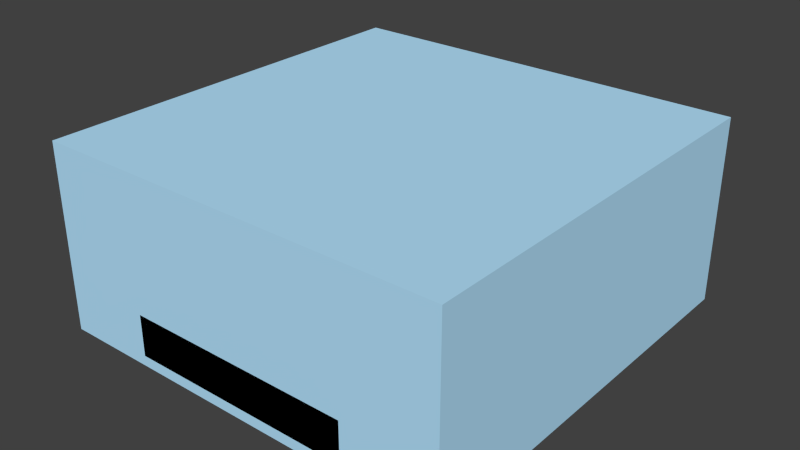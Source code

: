 # Source: village1.blend  (saved by Blender 2.73.0; exported with 4.5.12 LTS)
import bpy
from mathutils import Matrix  # noqa: F401  (used for matrix-valued properties, if any)

bpy.ops.wm.read_factory_settings(use_empty=True)
scene = bpy.context.scene
scene.name = 'Scene'

# ---- collections
col_collection_1 = bpy.data.collections.new('Collection 1'); scene.collection.children.link(col_collection_1)

# ---- materials (node trees are filled in below, after node groups)
mat_material_004 = bpy.data.materials.new('Material.004')
mat_material_004.alpha_threshold = 0.0
mat_material_004.use_transparent_shadow = False
mat_material_004.diffuse_color = (0.4664, 0.7788, 1.0, 1.0)
mat_material_004.roughness = 0.5
mat_material_002 = bpy.data.materials.new('Material.002')
mat_material_002.alpha_threshold = 0.0
mat_material_002.use_transparent_shadow = False
mat_material_002.diffuse_color = (0.3264, 0.1555, 0.007, 1.0)
mat_material_002.roughness = 0.5
mat_material_003 = bpy.data.materials.new('Material.003')
mat_material_003.alpha_threshold = 0.0
mat_material_003.use_transparent_shadow = False
mat_material_003.diffuse_color = (0.4575, 0.4575, 0.4575, 1.0)
mat_material_003.roughness = 0.5
mat_material_001 = bpy.data.materials.new('Material.001')
mat_material_001.alpha_threshold = 0.0
mat_material_001.use_transparent_shadow = False
mat_material_001.diffuse_color = (0.001987, 0.8, 0.0, 1.0)
mat_material_001.roughness = 0.5
mat_material = bpy.data.materials.new('Material')
mat_material.alpha_threshold = 0.0
mat_material.use_transparent_shadow = False
mat_material.diffuse_color = (0.1473, 0.1473, 0.1473, 1.0)
mat_material.roughness = 0.5
mat_material.line_color = (0.0, 0.0, 0.0, 1.0)

# ---- material node trees

# ---- world
world_world = bpy.data.worlds.new('World'); scene.world = world_world
world_world.color = (0.05088, 0.05088, 0.05088)
world_world.use_sun_shadow = False
world_world.sun_shadow_jitter_overblur = 0.0
world_world.cycles.sampling_method = 'MANUAL'
world_world.cycles.sample_map_resolution = 256

# ---- meshes
me_cube_037 = bpy.data.meshes.new('Cube.037')
me_cube_037.from_pydata([(-20.0, -20.0, -1.0), (-20.0, 20.0, -1.0), (20.0, 20.0, -1.0), (20.0, -20.0, -1.0), (-20.0, -20.0, 17.0), (-20.0, 20.0, 17.0), (20.0, 20.0, 17.0), (20.0, -20.0, 17.0)], [], [(4, 0, 1, 5), (5, 1, 2, 6), (6, 2, 3, 7), (7, 3, 0, 4), (0, 3, 2, 1), (7, 4, 5, 6)])
me_cube_037.materials.append(mat_material_004)
me_cube_037.use_remesh_preserve_volume = False
me_cube_037.use_remesh_preserve_attributes = False
me_cube_037.use_mirror_vertex_groups = False
me_cube_037.update()
me_cube_036 = bpy.data.meshes.new('Cube.036')
me_cube_036.from_pydata([(-1.5, -1.0, 0.0), (-1.5, 1.0, 0.0), (1.5, 1.0, 0.0), (1.5, -1.0, 0.0), (-1.5, -1.0, 2.0), (-1.5, 1.0, 2.0), (1.5, 1.0, 2.0), (1.5, -1.0, 2.0)], [], [(4, 5, 1, 0), (5, 6, 2, 1), (6, 7, 3, 2), (7, 4, 0, 3), (0, 1, 2, 3), (7, 6, 5, 4)])
me_cube_036.materials.append(mat_material_002)
me_cube_036.use_remesh_preserve_volume = False
me_cube_036.use_remesh_preserve_attributes = False
me_cube_036.use_mirror_vertex_groups = False
me_cube_036.update()
me_cube_035 = bpy.data.meshes.new('Cube.035')
me_cube_035.from_pydata([(-1.0, -1.0, 0.0), (-1.0, 1.0, 0.0), (1.0, 1.0, 0.0), (1.0, -1.0, 0.0), (-1.0, -1.0, 2.0), (-1.0, 1.0, 2.0), (1.0, 1.0, 2.0), (1.0, -1.0, 2.0)], [], [(4, 5, 1, 0), (5, 6, 2, 1), (6, 7, 3, 2), (7, 4, 0, 3), (0, 1, 2, 3), (7, 6, 5, 4)])
me_cube_035.materials.append(mat_material_002)
me_cube_035.use_remesh_preserve_volume = False
me_cube_035.use_remesh_preserve_attributes = False
me_cube_035.use_mirror_vertex_groups = False
me_cube_035.update()
me_cube_034 = bpy.data.meshes.new('Cube.034')
me_cube_034.from_pydata([(-1.0, -1.0, 0.0), (-1.0, 1.0, 0.0), (1.0, 1.0, 0.0), (1.0, -1.0, 0.0), (-1.0, -1.0, 2.0), (-1.0, 1.0, 2.0), (1.0, 1.0, 2.0), (1.0, -1.0, 2.0)], [], [(4, 5, 1, 0), (5, 6, 2, 1), (6, 7, 3, 2), (7, 4, 0, 3), (0, 1, 2, 3), (7, 6, 5, 4)])
me_cube_034.materials.append(mat_material_002)
me_cube_034.use_remesh_preserve_volume = False
me_cube_034.use_remesh_preserve_attributes = False
me_cube_034.use_mirror_vertex_groups = False
me_cube_034.update()
me_cube_033 = bpy.data.meshes.new('Cube.033')
me_cube_033.from_pydata([(-1.0, -1.0, 0.0), (-1.0, 1.0, 0.0), (1.0, 1.0, 0.0), (1.0, -1.0, 0.0), (-1.0, -1.0, 2.0), (-1.0, 1.0, 2.0), (1.0, 1.0, 2.0), (1.0, -1.0, 2.0)], [], [(4, 5, 1, 0), (5, 6, 2, 1), (6, 7, 3, 2), (7, 4, 0, 3), (0, 1, 2, 3), (7, 6, 5, 4)])
me_cube_033.materials.append(mat_material_002)
me_cube_033.use_remesh_preserve_volume = False
me_cube_033.use_remesh_preserve_attributes = False
me_cube_033.use_mirror_vertex_groups = False
me_cube_033.update()
me_cube_032 = bpy.data.meshes.new('Cube.032')
me_cube_032.from_pydata([(-1.5, -1.0, 0.0), (-1.5, 1.0, 0.0), (1.5, 1.0, 0.0), (1.5, -1.0, 0.0), (-1.5, -1.0, 2.0), (-1.5, 1.0, 2.0), (1.5, 1.0, 2.0), (1.5, -1.0, 2.0)], [], [(4, 5, 1, 0), (5, 6, 2, 1), (6, 7, 3, 2), (7, 4, 0, 3), (0, 1, 2, 3), (7, 6, 5, 4)])
me_cube_032.materials.append(mat_material_002)
me_cube_032.use_remesh_preserve_volume = False
me_cube_032.use_remesh_preserve_attributes = False
me_cube_032.use_mirror_vertex_groups = False
me_cube_032.update()
me_cube_031 = bpy.data.meshes.new('Cube.031')
me_cube_031.from_pydata([(-1.0, -1.0, 0.0), (-1.0, 1.0, 0.0), (1.0, 1.0, 0.0), (1.0, -1.0, 0.0), (-1.0, -1.0, 2.0), (-1.0, 1.0, 2.0), (1.0, 1.0, 2.0), (1.0, -1.0, 2.0)], [], [(4, 5, 1, 0), (5, 6, 2, 1), (6, 7, 3, 2), (7, 4, 0, 3), (0, 1, 2, 3), (7, 6, 5, 4)])
me_cube_031.materials.append(mat_material_002)
me_cube_031.use_remesh_preserve_volume = False
me_cube_031.use_remesh_preserve_attributes = False
me_cube_031.use_mirror_vertex_groups = False
me_cube_031.update()
me_cube_030 = bpy.data.meshes.new('Cube.030')
me_cube_030.from_pydata([(-2.0, -1.0, 0.0), (-2.0, 1.0, 0.0), (2.0, 1.0, 0.0), (2.0, -1.0, 0.0), (-2.0, -1.0, 2.0), (-2.0, 1.0, 2.0), (2.0, 1.0, 2.0), (2.0, -1.0, 2.0)], [], [(4, 5, 1, 0), (5, 6, 2, 1), (6, 7, 3, 2), (7, 4, 0, 3), (0, 1, 2, 3), (7, 6, 5, 4)])
me_cube_030.materials.append(mat_material_002)
me_cube_030.use_remesh_preserve_volume = False
me_cube_030.use_remesh_preserve_attributes = False
me_cube_030.use_mirror_vertex_groups = False
me_cube_030.update()
me_cube_029 = bpy.data.meshes.new('Cube.029')
me_cube_029.from_pydata([(-1.0, -1.0, 0.0), (-1.0, 1.0, 0.0), (1.0, 1.0, 0.0), (1.0, -1.0, 0.0), (-1.0, -1.0, 2.0), (-1.0, 1.0, 2.0), (1.0, 1.0, 2.0), (1.0, -1.0, 2.0)], [], [(4, 5, 1, 0), (5, 6, 2, 1), (6, 7, 3, 2), (7, 4, 0, 3), (0, 1, 2, 3), (7, 6, 5, 4)])
me_cube_029.materials.append(mat_material_002)
me_cube_029.use_remesh_preserve_volume = False
me_cube_029.use_remesh_preserve_attributes = False
me_cube_029.use_mirror_vertex_groups = False
me_cube_029.update()
me_cube_028 = bpy.data.meshes.new('Cube.028')
me_cube_028.from_pydata([(-2.0, -1.0, 0.0), (-2.0, 1.0, 0.0), (2.0, 1.0, 0.0), (2.0, -1.0, 0.0), (-2.0, -1.0, 2.0), (-2.0, 1.0, 2.0), (2.0, 1.0, 2.0), (2.0, -1.0, 2.0)], [], [(4, 5, 1, 0), (5, 6, 2, 1), (6, 7, 3, 2), (7, 4, 0, 3), (0, 1, 2, 3), (7, 6, 5, 4)])
me_cube_028.materials.append(mat_material_002)
me_cube_028.use_remesh_preserve_volume = False
me_cube_028.use_remesh_preserve_attributes = False
me_cube_028.use_mirror_vertex_groups = False
me_cube_028.update()
me_cube_027 = bpy.data.meshes.new('Cube.027')
me_cube_027.from_pydata([(-2.0, -1.0, 0.0), (-2.0, 1.0, 0.0), (2.0, 1.0, 0.0), (2.0, -1.0, 0.0), (-2.0, -1.0, 2.0), (-2.0, 1.0, 2.0), (2.0, 1.0, 2.0), (2.0, -1.0, 2.0)], [], [(4, 5, 1, 0), (5, 6, 2, 1), (6, 7, 3, 2), (7, 4, 0, 3), (0, 1, 2, 3), (7, 6, 5, 4)])
me_cube_027.materials.append(mat_material_002)
me_cube_027.use_remesh_preserve_volume = False
me_cube_027.use_remesh_preserve_attributes = False
me_cube_027.use_mirror_vertex_groups = False
me_cube_027.update()
me_cube_026 = bpy.data.meshes.new('Cube.026')
me_cube_026.from_pydata([(-1.0, -1.0, 0.0), (-1.0, 1.0, 0.0), (1.0, 1.0, 0.0), (1.0, -1.0, 0.0), (-1.0, -1.0, 2.0), (-1.0, 1.0, 2.0), (1.0, 1.0, 2.0), (1.0, -1.0, 2.0)], [], [(4, 5, 1, 0), (5, 6, 2, 1), (6, 7, 3, 2), (7, 4, 0, 3), (0, 1, 2, 3), (7, 6, 5, 4)])
me_cube_026.materials.append(mat_material_002)
me_cube_026.use_remesh_preserve_volume = False
me_cube_026.use_remesh_preserve_attributes = False
me_cube_026.use_mirror_vertex_groups = False
me_cube_026.update()
me_cube_025 = bpy.data.meshes.new('Cube.025')
me_cube_025.from_pydata([(-1.0, -1.0, 0.0), (-1.0, 1.0, 0.0), (1.0, 1.0, 0.0), (1.0, -1.0, 0.0), (-1.0, -1.0, 2.0), (-1.0, 1.0, 2.0), (1.0, 1.0, 2.0), (1.0, -1.0, 2.0)], [], [(4, 5, 1, 0), (5, 6, 2, 1), (6, 7, 3, 2), (7, 4, 0, 3), (0, 1, 2, 3), (7, 6, 5, 4)])
me_cube_025.materials.append(mat_material_002)
me_cube_025.use_remesh_preserve_volume = False
me_cube_025.use_remesh_preserve_attributes = False
me_cube_025.use_mirror_vertex_groups = False
me_cube_025.update()
me_cube_024 = bpy.data.meshes.new('Cube.024')
me_cube_024.from_pydata([(-2.0, -1.0, 0.0), (-2.0, 1.0, 0.0), (2.0, 1.0, 0.0), (2.0, -1.0, 0.0), (-2.0, -1.0, 2.0), (-2.0, 1.0, 2.0), (2.0, 1.0, 2.0), (2.0, -1.0, 2.0)], [], [(4, 5, 1, 0), (5, 6, 2, 1), (6, 7, 3, 2), (7, 4, 0, 3), (0, 1, 2, 3), (7, 6, 5, 4)])
me_cube_024.materials.append(mat_material_002)
me_cube_024.use_remesh_preserve_volume = False
me_cube_024.use_remesh_preserve_attributes = False
me_cube_024.use_mirror_vertex_groups = False
me_cube_024.update()
me_cube_023 = bpy.data.meshes.new('Cube.023')
me_cube_023.from_pydata([(-3.0, -6.0, 0.0), (-3.0, 6.0, 0.0), (3.0, 6.0, 0.0), (3.0, -6.0, 0.0), (-3.0, -6.0, 2.0), (-3.0, 6.0, 2.0), (3.0, 6.0, 2.0), (3.0, -6.0, 2.0)], [], [(4, 5, 1, 0), (5, 6, 2, 1), (6, 7, 3, 2), (7, 4, 0, 3), (0, 1, 2, 3), (7, 6, 5, 4)])
me_cube_023.use_remesh_preserve_volume = False
me_cube_023.use_remesh_preserve_attributes = False
me_cube_023.use_mirror_vertex_groups = False
me_cube_023.update()
me_cube_022 = bpy.data.meshes.new('Cube.022')
me_cube_022.from_pydata([(-5.0, -5.0, 0.0), (-5.0, 5.0, 0.0), (5.0, 5.0, 0.0), (5.0, -5.0, 0.0), (-5.0, -5.0, 2.0), (-5.0, 5.0, 2.0), (5.0, 5.0, 2.0), (5.0, -5.0, 2.0)], [], [(4, 5, 1, 0), (5, 6, 2, 1), (6, 7, 3, 2), (7, 4, 0, 3), (0, 1, 2, 3), (7, 6, 5, 4)])
me_cube_022.use_remesh_preserve_volume = False
me_cube_022.use_remesh_preserve_attributes = False
me_cube_022.use_mirror_vertex_groups = False
me_cube_022.update()
me_cube_021 = bpy.data.meshes.new('Cube.021')
me_cube_021.from_pydata([(-11.0, -2.0, 0.0), (-11.0, -1.0, 0.0), (11.0, -1.0, 0.0), (11.0, -2.0, 0.0), (-11.0, -2.0, 2.0), (-11.0, -1.0, 2.0), (11.0, -1.0, 2.0), (11.0, -2.0, 2.0), (16.0, 7.0, 0.0), (18.0, 7.0, 0.0), (16.0, 7.0, 2.0), (18.0, 7.0, 2.0), (18.0, 3.0, 0.0), (16.0, 3.0, 0.0), (18.0, 3.0, 2.0), (16.0, 3.0, 2.0), (-11.0, 9.0, 0.0), (-11.0, 12.0, 0.0), (7.0, 12.0, 0.0), (7.0, 10.0, 0.0), (-11.0, 9.0, 2.0), (-11.0, 12.0, 2.0), (7.0, 12.0, 2.0), (7.0, 10.0, 2.0), (3.0, 12.0, 2.0), (3.0, 12.0, 0.0), (3.0, 9.0, 2.0), (3.0, 9.0, 0.0), (16.0, 12.0, 0.0), (16.0, 10.0, 0.0), (16.0, 12.0, 2.0), (16.0, 10.0, 2.0), (18.0, 12.0, 0.0), (18.0, 10.0, 0.0), (18.0, 12.0, 2.0), (18.0, 10.0, 2.0), (16.0, 7.0, 0.0), (16.0, 7.0, 2.0), (18.0, 7.0, 0.0), (18.0, 7.0, 2.0), (-11.0, -2.0, 4.0), (-11.0, -1.0, 4.0), (11.0, -1.0, 4.0), (11.0, -2.0, 4.0), (16.0, 7.0, 4.0), (18.0, 7.0, 4.0), (18.0, 3.0, 4.0), (16.0, 3.0, 4.0), (-11.0, 9.0, 4.0), (-11.0, 12.0, 4.0), (7.0, 12.0, 4.0), (7.0, 10.0, 4.0), (3.0, 12.0, 4.0), (3.0, 9.0, 4.0), (16.0, 12.0, 4.0), (16.0, 10.0, 4.0), (18.0, 12.0, 4.0), (18.0, 10.0, 4.0), (16.0, 7.0, 4.0), (18.0, 7.0, 4.0), (-8.9, 12.0, 0.0), (-8.9, 9.0, 2.0), (-8.9, 12.0, 2.0), (-8.9, 9.0, 0.0), (-8.9, 9.0, 4.0), (-8.9, 12.0, 4.0)], [], [(4, 5, 1, 0), (5, 6, 2, 1), (12, 13, 8, 9), (7, 4, 0, 3), (0, 1, 2, 3), (7, 14, 46, 43), (10, 11, 9, 8), (14, 12, 9, 11), (26, 23, 51, 53), (13, 15, 10, 8), (2, 6, 15, 13), (30, 22, 50, 54), (7, 3, 12, 14), (3, 2, 13, 12), (20, 21, 17, 16), (24, 22, 18, 25), (19, 18, 28, 29), (61, 20, 16, 63), (27, 25, 18, 19), (14, 11, 45, 46), (35, 34, 56, 57), (63, 60, 25, 27), (23, 26, 27, 19), (62, 24, 25, 60), (29, 28, 32, 33), (23, 19, 29, 31), (11, 10, 44, 45), (18, 22, 30, 28), (34, 35, 33, 32), (39, 35, 57, 59), (6, 5, 41, 42), (28, 30, 34, 32), (37, 36, 38, 39), (29, 33, 38, 36), (33, 35, 39, 38), (31, 29, 36, 37), (43, 42, 41, 40), (47, 46, 45, 44), (42, 43, 46, 47), (64, 65, 49, 48), (51, 50, 52, 53), (50, 51, 55, 54), (57, 55, 58, 59), (54, 55, 57, 56), (21, 20, 48, 49), (62, 21, 49, 65), (61, 26, 53, 64), (31, 37, 58, 55), (37, 39, 59, 58), (5, 4, 40, 41), (10, 15, 47, 44), (4, 7, 43, 40), (22, 24, 52, 50), (23, 31, 55, 51), (34, 30, 54, 56), (15, 6, 42, 47), (20, 61, 64, 48), (24, 62, 65, 52), (53, 52, 65, 64), (21, 62, 60, 17), (16, 17, 60, 63), (26, 61, 63, 27)])
me_cube_021.materials.append(mat_material_003)
me_cube_021.use_remesh_preserve_volume = False
me_cube_021.use_remesh_preserve_attributes = False
me_cube_021.use_mirror_vertex_groups = False
me_cube_021.update()
me_cube_018 = bpy.data.meshes.new('Cube.018')
me_cube_018.from_pydata([(-1.0, -1.0, 0.0), (-1.0, 1.0, 0.0), (1.0, 1.0, 0.0), (1.0, -1.0, 0.0), (-1.0, -1.0, 2.0), (-1.0, 1.0, 2.0), (1.0, 1.0, 2.0), (1.0, -1.0, 2.0)], [], [(4, 5, 1, 0), (5, 6, 2, 1), (6, 7, 3, 2), (7, 4, 0, 3), (0, 1, 2, 3), (7, 6, 5, 4)])
me_cube_018.materials.append(mat_material_002)
me_cube_018.use_remesh_preserve_volume = False
me_cube_018.use_remesh_preserve_attributes = False
me_cube_018.use_mirror_vertex_groups = False
me_cube_018.update()
me_cube_017 = bpy.data.meshes.new('Cube.017')
me_cube_017.from_pydata([(-2.0, -1.0, 0.0), (-2.0, 1.0, 0.0), (2.0, 1.0, 0.0), (2.0, -1.0, 0.0), (-2.0, -1.0, 2.0), (-2.0, 1.0, 2.0), (2.0, 1.0, 2.0), (2.0, -1.0, 2.0)], [], [(4, 5, 1, 0), (5, 6, 2, 1), (6, 7, 3, 2), (7, 4, 0, 3), (0, 1, 2, 3), (7, 6, 5, 4)])
me_cube_017.materials.append(mat_material_002)
me_cube_017.use_remesh_preserve_volume = False
me_cube_017.use_remesh_preserve_attributes = False
me_cube_017.use_mirror_vertex_groups = False
me_cube_017.update()
me_cube_016 = bpy.data.meshes.new('Cube.016')
me_cube_016.from_pydata([(-1.0, -2.0, 0.0), (-1.0, 2.0, 0.0), (1.0, 2.0, 0.0), (1.0, -2.0, 0.0), (-1.0, -2.0, 2.0), (-1.0, 2.0, 2.0), (1.0, 2.0, 2.0), (1.0, -2.0, 2.0)], [], [(4, 5, 1, 0), (5, 6, 2, 1), (6, 7, 3, 2), (7, 4, 0, 3), (0, 1, 2, 3), (7, 6, 5, 4)])
me_cube_016.materials.append(mat_material_002)
me_cube_016.use_remesh_preserve_volume = False
me_cube_016.use_remesh_preserve_attributes = False
me_cube_016.use_mirror_vertex_groups = False
me_cube_016.update()
me_cube_015 = bpy.data.meshes.new('Cube.015')
me_cube_015.from_pydata([(-1.0, -1.0, 0.0), (-1.0, 1.0, 0.0), (1.0, 1.0, 0.0), (1.0, -1.0, 0.0), (-1.0, -1.0, 2.0), (-1.0, 1.0, 2.0), (1.0, 1.0, 2.0), (1.0, -1.0, 2.0)], [], [(4, 5, 1, 0), (5, 6, 2, 1), (6, 7, 3, 2), (7, 4, 0, 3), (0, 1, 2, 3), (7, 6, 5, 4)])
me_cube_015.materials.append(mat_material_002)
me_cube_015.use_remesh_preserve_volume = False
me_cube_015.use_remesh_preserve_attributes = False
me_cube_015.use_mirror_vertex_groups = False
me_cube_015.update()
me_cube_014 = bpy.data.meshes.new('Cube.014')
me_cube_014.from_pydata([(-2.0, -1.0, 0.0), (-2.0, 1.0, 0.0), (2.0, 1.0, 0.0), (2.0, -1.0, 0.0), (-2.0, -1.0, 2.0), (-2.0, 1.0, 2.0), (2.0, 1.0, 2.0), (2.0, -1.0, 2.0)], [], [(4, 5, 1, 0), (5, 6, 2, 1), (6, 7, 3, 2), (7, 4, 0, 3), (0, 1, 2, 3), (7, 6, 5, 4)])
me_cube_014.materials.append(mat_material_002)
me_cube_014.use_remesh_preserve_volume = False
me_cube_014.use_remesh_preserve_attributes = False
me_cube_014.use_mirror_vertex_groups = False
me_cube_014.update()
me_cube_013 = bpy.data.meshes.new('Cube.013')
me_cube_013.from_pydata([(-1.0, -1.0, 0.0), (-1.0, 1.0, 0.0), (1.0, 1.0, 0.0), (1.0, -1.0, 0.0), (-1.0, -1.0, 2.0), (-1.0, 1.0, 2.0), (1.0, 1.0, 2.0), (1.0, -1.0, 2.0)], [], [(4, 5, 1, 0), (5, 6, 2, 1), (6, 7, 3, 2), (7, 4, 0, 3), (0, 1, 2, 3), (7, 6, 5, 4)])
me_cube_013.materials.append(mat_material_002)
me_cube_013.use_remesh_preserve_volume = False
me_cube_013.use_remesh_preserve_attributes = False
me_cube_013.use_mirror_vertex_groups = False
me_cube_013.update()
me_cube_012 = bpy.data.meshes.new('Cube.012')
me_cube_012.from_pydata([(-1.5, -1.0, 0.0), (-1.5, 1.0, 0.0), (1.5, 1.0, 0.0), (1.5, -1.0, 0.0), (-1.5, -1.0, 2.0), (-1.5, 1.0, 2.0), (1.5, 1.0, 2.0), (1.5, -1.0, 2.0)], [], [(4, 5, 1, 0), (5, 6, 2, 1), (6, 7, 3, 2), (7, 4, 0, 3), (0, 1, 2, 3), (7, 6, 5, 4)])
me_cube_012.materials.append(mat_material_002)
me_cube_012.use_remesh_preserve_volume = False
me_cube_012.use_remesh_preserve_attributes = False
me_cube_012.use_mirror_vertex_groups = False
me_cube_012.update()
me_cube_011 = bpy.data.meshes.new('Cube.011')
me_cube_011.from_pydata([(-2.0, -1.0, 0.0), (-2.0, 1.0, 0.0), (2.0, 1.0, 0.0), (2.0, -1.0, 0.0), (-2.0, -1.0, 2.0), (-2.0, 1.0, 2.0), (2.0, 1.0, 2.0), (2.0, -1.0, 2.0)], [], [(4, 5, 1, 0), (5, 6, 2, 1), (6, 7, 3, 2), (7, 4, 0, 3), (0, 1, 2, 3), (7, 6, 5, 4)])
me_cube_011.materials.append(mat_material_002)
me_cube_011.use_remesh_preserve_volume = False
me_cube_011.use_remesh_preserve_attributes = False
me_cube_011.use_mirror_vertex_groups = False
me_cube_011.update()
me_cube_010 = bpy.data.meshes.new('Cube.010')
me_cube_010.from_pydata([(-1.0, -1.0, 0.0), (-1.0, 1.0, 0.0), (1.0, 1.0, 0.0), (1.0, -1.0, 0.0), (-1.0, -1.0, 2.0), (-1.0, 1.0, 2.0), (1.0, 1.0, 2.0), (1.0, -1.0, 2.0)], [], [(4, 5, 1, 0), (5, 6, 2, 1), (6, 7, 3, 2), (7, 4, 0, 3), (0, 1, 2, 3), (7, 6, 5, 4)])
me_cube_010.materials.append(mat_material_002)
me_cube_010.use_remesh_preserve_volume = False
me_cube_010.use_remesh_preserve_attributes = False
me_cube_010.use_mirror_vertex_groups = False
me_cube_010.update()
me_cube_009 = bpy.data.meshes.new('Cube.009')
me_cube_009.from_pydata([(-2.0, -1.0, 0.0), (-2.0, 1.0, 0.0), (2.0, 1.0, 0.0), (2.0, -1.0, 0.0), (-2.0, -1.0, 2.0), (-2.0, 1.0, 2.0), (2.0, 1.0, 2.0), (2.0, -1.0, 2.0)], [], [(4, 5, 1, 0), (5, 6, 2, 1), (6, 7, 3, 2), (7, 4, 0, 3), (0, 1, 2, 3), (7, 6, 5, 4)])
me_cube_009.materials.append(mat_material_002)
me_cube_009.use_remesh_preserve_volume = False
me_cube_009.use_remesh_preserve_attributes = False
me_cube_009.use_mirror_vertex_groups = False
me_cube_009.update()
me_cube_007 = bpy.data.meshes.new('Cube.007')
me_cube_007.from_pydata([(-2.0, -1.0, 0.0), (-2.0, 1.0, 0.0), (2.0, 1.0, 0.0), (2.0, -1.0, 0.0), (-2.0, -1.0, 2.0), (-2.0, 1.0, 2.0), (2.0, 1.0, 2.0), (2.0, -1.0, 2.0)], [], [(4, 5, 1, 0), (5, 6, 2, 1), (6, 7, 3, 2), (7, 4, 0, 3), (0, 1, 2, 3), (7, 6, 5, 4)])
me_cube_007.materials.append(mat_material_002)
me_cube_007.use_remesh_preserve_volume = False
me_cube_007.use_remesh_preserve_attributes = False
me_cube_007.use_mirror_vertex_groups = False
me_cube_007.update()
me_cube_006 = bpy.data.meshes.new('Cube.006')
me_cube_006.from_pydata([(-1.5, -1.0, 0.0), (-1.5, 1.0, 0.0), (1.5, 1.0, 0.0), (1.5, -1.0, 0.0), (-1.5, -1.0, 2.0), (-1.5, 1.0, 2.0), (1.5, 1.0, 2.0), (1.5, -1.0, 2.0)], [], [(4, 5, 1, 0), (5, 6, 2, 1), (6, 7, 3, 2), (7, 4, 0, 3), (0, 1, 2, 3), (7, 6, 5, 4)])
me_cube_006.materials.append(mat_material_002)
me_cube_006.use_remesh_preserve_volume = False
me_cube_006.use_remesh_preserve_attributes = False
me_cube_006.use_mirror_vertex_groups = False
me_cube_006.update()
me_cube_005 = bpy.data.meshes.new('Cube.005')
me_cube_005.from_pydata([(-1.0, -1.0, 0.0), (-1.0, 1.0, 0.0), (1.0, 1.0, 0.0), (1.0, -1.0, 0.0), (-1.0, -1.0, 2.0), (-1.0, 1.0, 2.0), (1.0, 1.0, 2.0), (1.0, -1.0, 2.0)], [], [(4, 5, 1, 0), (5, 6, 2, 1), (6, 7, 3, 2), (7, 4, 0, 3), (0, 1, 2, 3), (7, 6, 5, 4)])
me_cube_005.materials.append(mat_material_002)
me_cube_005.use_remesh_preserve_volume = False
me_cube_005.use_remesh_preserve_attributes = False
me_cube_005.use_mirror_vertex_groups = False
me_cube_005.update()
me_cube_004 = bpy.data.meshes.new('Cube.004')
me_cube_004.from_pydata([(-1.0, -1.0, 0.0), (-1.0, 1.0, 0.0), (1.0, 1.0, 0.0), (1.0, -1.0, 0.0), (-1.0, -1.0, 2.0), (-1.0, 1.0, 2.0), (1.0, 1.0, 2.0), (1.0, -1.0, 2.0)], [], [(4, 5, 1, 0), (5, 6, 2, 1), (6, 7, 3, 2), (7, 4, 0, 3), (0, 1, 2, 3), (7, 6, 5, 4)])
me_cube_004.materials.append(mat_material_002)
me_cube_004.use_remesh_preserve_volume = False
me_cube_004.use_remesh_preserve_attributes = False
me_cube_004.use_mirror_vertex_groups = False
me_cube_004.update()
me_cube_003 = bpy.data.meshes.new('Cube.003')
me_cube_003.from_pydata([(-1.5, -1.0, 0.0), (-1.5, 1.0, 0.0), (1.5, 1.0, 0.0), (1.5, -1.0, 0.0), (-1.5, -1.0, 2.0), (-1.5, 1.0, 2.0), (1.5, 1.0, 2.0), (1.5, -1.0, 2.0)], [], [(4, 5, 1, 0), (5, 6, 2, 1), (6, 7, 3, 2), (7, 4, 0, 3), (0, 1, 2, 3), (7, 6, 5, 4)])
me_cube_003.materials.append(mat_material_002)
me_cube_003.use_remesh_preserve_volume = False
me_cube_003.use_remesh_preserve_attributes = False
me_cube_003.use_mirror_vertex_groups = False
me_cube_003.update()
me_cube_002 = bpy.data.meshes.new('Cube.002')
me_cube_002.from_pydata([(-1.0, -1.0, 0.0), (-1.0, 1.0, 0.0), (1.0, 1.0, 0.0), (1.0, -1.0, 0.0), (-1.0, -1.0, 2.0), (-1.0, 1.0, 2.0), (1.0, 1.0, 2.0), (1.0, -1.0, 2.0)], [], [(4, 5, 1, 0), (5, 6, 2, 1), (6, 7, 3, 2), (7, 4, 0, 3), (0, 1, 2, 3), (7, 6, 5, 4)])
me_cube_002.materials.append(mat_material_002)
me_cube_002.use_remesh_preserve_volume = False
me_cube_002.use_remesh_preserve_attributes = False
me_cube_002.use_mirror_vertex_groups = False
me_cube_002.update()
me_cube_001 = bpy.data.meshes.new('Cube.001')
me_cube_001.from_pydata([(-2.0, -1.0, 0.0), (-2.0, 1.0, 0.0), (2.0, 1.0, 0.0), (2.0, -1.0, 0.0), (-2.0, -1.0, 2.0), (-2.0, 1.0, 2.0), (2.0, 1.0, 2.0), (2.0, -1.0, 2.0)], [], [(4, 5, 1, 0), (5, 6, 2, 1), (6, 7, 3, 2), (7, 4, 0, 3), (0, 1, 2, 3), (7, 6, 5, 4)])
me_cube_001.materials.append(mat_material_002)
me_cube_001.use_remesh_preserve_volume = False
me_cube_001.use_remesh_preserve_attributes = False
me_cube_001.use_mirror_vertex_groups = False
me_cube_001.update()
me_plane = bpy.data.meshes.new('Plane')
me_plane.from_pydata([(-20.0, -20.0, 0.0), (20.0, -20.0, 0.0), (-20.0, 20.0, 0.0), (20.0, 20.0, 0.0)], [], [(0, 1, 3, 2)])
me_plane.materials.append(mat_material_001)
me_plane.use_remesh_preserve_volume = False
me_plane.use_remesh_preserve_attributes = False
me_plane.use_mirror_vertex_groups = False
me_plane.update()
me_cube = bpy.data.meshes.new('Cube')
me_cube.from_pydata([(16.0, 1.0, -0.1), (16.0, -1.0, -0.1), (-16.0, -1.0, -0.1), (-16.0, 1.0, -0.1), (16.0, 1.0, 0.1), (16.0, -1.0, 0.1), (-16.0, -1.0, 0.1), (-16.0, 1.0, 0.1), (14.0, 1.0, -0.1), (12.0, 1.0, -0.1), (10.0, 1.0, -0.1), (8.0, 1.0, -0.1), (6.0, 1.0, -0.1), (4.0, 1.0, -0.1), (2.0, 1.0, -0.1), (2.265e-06, 1.0, -0.1), (-2.0, 1.0, -0.1), (-4.0, 1.0, -0.1), (-6.0, 1.0, -0.1), (-8.0, 1.0, -0.1), (-10.0, 1.0, -0.1), (-12.0, 1.0, -0.1), (-14.0, 1.0, -0.1), (14.0, -1.0, -0.1), (12.0, -1.0, -0.1), (10.0, -1.0, -0.1), (8.0, -1.0, -0.1), (6.0, -1.0, -0.1), (4.0, -1.0, -0.1), (2.0, -1.0, -0.1), (-7.153e-07, -1.0, -0.1), (-2.0, -1.0, -0.1), (-4.0, -1.0, -0.1), (-6.0, -1.0, -0.1), (-8.0, -1.0, -0.1), (-10.0, -1.0, -0.1), (-12.0, -1.0, -0.1), (-14.0, -1.0, -0.1), (14.0, 1.0, 0.1), (12.0, 1.0, 0.1), (10.0, 1.0, 0.1), (8.0, 1.0, 0.1), (6.0, 1.0, 0.1), (4.0, 1.0, 0.1), (2.0, 1.0, 0.1), (5.722e-06, 1.0, 0.1), (-2.0, 1.0, 0.1), (-4.0, 1.0, 0.1), (-6.0, 1.0, 0.1), (-8.0, 1.0, 0.1), (-10.0, 1.0, 0.1), (-12.0, 1.0, 0.1), (-14.0, 1.0, 0.1), (14.0, -1.0, 0.1), (12.0, -1.0, 0.1), (10.0, -1.0, 0.1), (8.0, -1.0, 0.1), (6.0, -1.0, 0.1), (4.0, -1.0, 0.1), (2.0, -1.0, 0.1), (-8.583e-06, -1.0, 0.1), (-2.0, -1.0, 0.1), (-4.0, -1.0, 0.1), (-6.0, -1.0, 0.1), (-8.0, -1.0, 0.1), (-10.0, -1.0, 0.1), (-12.0, -1.0, 0.1), (-14.0, -1.0, 0.1), (-12.0, -17.0, -0.09999), (-14.0, -17.0, -0.09999), (-12.0, -17.0, 0.1), (-14.0, -17.0, 0.1), (-12.0, 7.0, -0.09999), (-14.0, 7.0, -0.09999), (-12.0, 7.0, 0.1), (-14.0, 7.0, 0.1), (8.0, 13.0, -0.09998), (6.0, 13.0, -0.09998), (8.0, 13.0, 0.1), (6.0, 13.0, 0.1), (6.0, 11.0, -0.09998), (6.0, 9.0, -0.09999), (6.0, 7.0, -0.09999), (6.0, 5.0, -0.09999), (6.0, 3.0, -0.1), (6.0, 3.0, 0.1), (6.0, 5.0, 0.1), (6.0, 7.0, 0.1), (6.0, 9.0, 0.1), (6.0, 11.0, 0.1), (8.0, 11.0, 0.1), (8.0, 9.0, 0.1), (8.0, 7.0, 0.1), (8.0, 5.0, 0.1), (8.0, 3.0, 0.1), (8.0, 3.0, -0.1), (8.0, 5.0, -0.09999), (8.0, 7.0, -0.09999), (8.0, 9.0, -0.09999), (8.0, 11.0, -0.09998), (-14.0, 5.0, -0.09999), (-14.0, 3.0, -0.1), (-14.0, 3.0, 0.1), (-14.0, 5.0, 0.1), (-12.0, 5.0, 0.1), (-12.0, 3.0, 0.1), (-12.0, 3.0, -0.1), (-12.0, 5.0, -0.09999), (-14.0, -15.22, 0.1), (-14.0, -13.44, 0.1), (-14.0, -11.67, 0.1), (-14.0, -9.889, 0.1), (-14.0, -8.111, 0.1), (-14.0, -6.333, 0.1), (-14.0, -4.556, 0.1), (-14.0, -2.778, 0.1), (-14.0, -2.778, -0.1), (-14.0, -4.556, -0.1), (-14.0, -6.333, -0.1), (-14.0, -8.111, -0.1), (-14.0, -9.889, -0.09999), (-14.0, -11.67, -0.09999), (-14.0, -13.44, -0.09999), (-14.0, -15.22, -0.09999), (-12.0, -15.22, -0.09999), (-12.0, -13.44, -0.09999), (-12.0, -11.67, -0.09999), (-12.0, -9.889, -0.09999), (-12.0, -8.111, -0.1), (-12.0, -6.333, -0.1), (-12.0, -4.556, -0.1), (-12.0, -2.778, -0.1), (-12.0, -2.778, 0.1), (-12.0, -4.556, 0.1), (-12.0, -6.333, 0.1), (-12.0, -8.111, 0.1), (-12.0, -9.889, 0.1), (-12.0, -11.67, 0.1), (-12.0, -13.44, 0.1), (-12.0, -15.22, 0.1), (6.0, -15.22, -0.09956), (6.0, -13.44, -0.09956), (6.0, -13.44, 0.1004), (6.0, -15.22, 0.1004), (4.2, -15.22, 0.1004), (2.4, -15.22, 0.1004), (0.6, -15.22, 0.1003), (-1.2, -15.22, 0.1003), (-3.0, -15.22, 0.1002), (-4.8, -15.22, 0.1002), (-6.6, -15.22, 0.1001), (-8.4, -15.22, 0.1001), (-10.2, -15.22, 0.1001), (-10.2, -15.22, -0.09995), (-8.4, -15.22, -0.09991), (-6.6, -15.22, -0.09986), (-4.8, -15.22, -0.09982), (-3.0, -15.22, -0.09978), (-1.2, -15.22, -0.09973), (0.6, -15.22, -0.09969), (2.4, -15.22, -0.09965), (4.2, -15.22, -0.09961), (4.2, -13.44, -0.09961), (2.4, -13.44, -0.09965), (0.6, -13.44, -0.09969), (-1.2, -13.44, -0.09974), (-3.0, -13.44, -0.09978), (-4.8, -13.44, -0.09982), (-6.6, -13.44, -0.09986), (-8.4, -13.44, -0.09991), (-10.2, -13.44, -0.09995), (-10.2, -13.44, 0.1001), (-8.4, -13.44, 0.1001), (-6.6, -13.44, 0.1001), (-4.8, -13.44, 0.1002), (-3.0, -13.44, 0.1002), (-1.2, -13.44, 0.1003), (0.6, -13.44, 0.1003), (2.4, -13.44, 0.1004), (4.2, -13.44, 0.1004)], [], [(22, 37, 2, 3), (52, 7, 6, 67), (0, 4, 5, 1), (37, 67, 6, 2), (2, 6, 7, 3), (52, 22, 3, 7), (4, 0, 8, 38), (38, 8, 9, 39), (39, 9, 10, 40), (40, 10, 11, 41), (80, 89, 79, 77), (42, 12, 13, 43), (43, 13, 14, 44), (44, 14, 15, 45), (45, 15, 16, 46), (46, 16, 17, 47), (47, 17, 18, 48), (48, 18, 19, 49), (49, 19, 20, 50), (50, 20, 21, 51), (100, 103, 75, 73), (1, 5, 53, 23), (23, 53, 54, 24), (24, 54, 55, 25), (25, 55, 56, 26), (26, 56, 57, 27), (27, 57, 58, 28), (28, 58, 59, 29), (29, 59, 60, 30), (30, 60, 61, 31), (31, 61, 62, 32), (32, 62, 63, 33), (33, 63, 64, 34), (34, 64, 65, 35), (35, 65, 66, 36), (108, 123, 69, 71), (4, 38, 53, 5), (38, 39, 54, 53), (39, 40, 55, 54), (40, 41, 56, 55), (41, 42, 57, 56), (42, 43, 58, 57), (43, 44, 59, 58), (44, 45, 60, 59), (45, 46, 61, 60), (46, 47, 62, 61), (47, 48, 63, 62), (48, 49, 64, 63), (49, 50, 65, 64), (50, 51, 66, 65), (51, 52, 67, 66), (0, 1, 23, 8), (8, 23, 24, 9), (9, 24, 25, 10), (10, 25, 26, 11), (11, 26, 27, 12), (12, 27, 28, 13), (13, 28, 29, 14), (14, 29, 30, 15), (15, 30, 31, 16), (16, 31, 32, 17), (17, 32, 33, 18), (18, 33, 34, 19), (19, 34, 35, 20), (20, 35, 36, 21), (21, 36, 37, 22), (68, 70, 71, 69), (124, 139, 70, 68), (139, 108, 71, 70), (123, 124, 68, 69), (74, 72, 73, 75), (104, 107, 72, 74), (103, 104, 74, 75), (107, 100, 73, 72), (78, 76, 77, 79), (90, 99, 76, 78), (89, 90, 78, 79), (99, 80, 77, 76), (11, 12, 84, 95), (95, 84, 83, 96), (96, 83, 82, 97), (97, 82, 81, 98), (98, 81, 80, 99), (42, 41, 94, 85), (85, 94, 93, 86), (86, 93, 92, 87), (87, 92, 91, 88), (88, 91, 90, 89), (41, 11, 95, 94), (94, 95, 96, 93), (93, 96, 97, 92), (92, 97, 98, 91), (91, 98, 99, 90), (12, 42, 85, 84), (84, 85, 86, 83), (83, 86, 87, 82), (82, 87, 88, 81), (81, 88, 89, 80), (21, 22, 101, 106), (106, 101, 100, 107), (52, 51, 105, 102), (102, 105, 104, 103), (51, 21, 106, 105), (105, 106, 107, 104), (22, 52, 102, 101), (101, 102, 103, 100), (37, 36, 131, 116), (116, 131, 130, 117), (117, 130, 129, 118), (118, 129, 128, 119), (119, 128, 127, 120), (120, 127, 126, 121), (121, 126, 125, 122), (122, 125, 124, 123), (66, 67, 115, 132), (132, 115, 114, 133), (133, 114, 113, 134), (134, 113, 112, 135), (135, 112, 111, 136), (136, 111, 110, 137), (137, 110, 109, 138), (138, 109, 108, 139), (36, 66, 132, 131), (131, 132, 133, 130), (130, 133, 134, 129), (129, 134, 135, 128), (128, 135, 136, 127), (127, 136, 137, 126), (126, 137, 138, 125), (144, 161, 140, 143), (67, 37, 116, 115), (115, 116, 117, 114), (114, 117, 118, 113), (113, 118, 119, 112), (112, 119, 120, 111), (111, 120, 121, 110), (110, 121, 122, 109), (109, 122, 123, 108), (141, 142, 143, 140), (162, 179, 142, 141), (179, 144, 143, 142), (161, 162, 141, 140), (124, 125, 170, 153), (153, 170, 169, 154), (154, 169, 168, 155), (155, 168, 167, 156), (156, 167, 166, 157), (157, 166, 165, 158), (158, 165, 164, 159), (159, 164, 163, 160), (160, 163, 162, 161), (138, 139, 152, 171), (171, 152, 151, 172), (172, 151, 150, 173), (173, 150, 149, 174), (174, 149, 148, 175), (175, 148, 147, 176), (176, 147, 146, 177), (177, 146, 145, 178), (178, 145, 144, 179), (125, 138, 171, 170), (170, 171, 172, 169), (169, 172, 173, 168), (168, 173, 174, 167), (167, 174, 175, 166), (166, 175, 176, 165), (165, 176, 177, 164), (164, 177, 178, 163), (163, 178, 179, 162), (139, 124, 153, 152), (152, 153, 154, 151), (151, 154, 155, 150), (150, 155, 156, 149), (149, 156, 157, 148), (148, 157, 158, 147), (147, 158, 159, 146), (146, 159, 160, 145), (145, 160, 161, 144)])
me_cube.materials.append(mat_material)
me_cube.use_remesh_preserve_volume = False
me_cube.use_remesh_preserve_attributes = False
me_cube.use_mirror_vertex_groups = False
me_cube.update()

# ---- objects
ob_empty_006 = bpy.data.objects.new('Empty.006', None)
ob_empty_005 = bpy.data.objects.new('Empty.005', None)
ob_empty_004 = bpy.data.objects.new('Empty.004', None)
ob_empty_003 = bpy.data.objects.new('Empty.003', None)
ob_empty_002 = bpy.data.objects.new('Empty.002', None)
ob_empty_001 = bpy.data.objects.new('Empty.001', None)
ob_spawn = bpy.data.objects.new('Spawn', None)
ob_cube_034 = bpy.data.objects.new('Cube.034', me_cube_037)
ob_cube_033 = bpy.data.objects.new('Cube.033', me_cube_036)
ob_cube_032 = bpy.data.objects.new('Cube.032', me_cube_035)
ob_cube_031 = bpy.data.objects.new('Cube.031', me_cube_034)
ob_cube_030 = bpy.data.objects.new('Cube.030', me_cube_033)
ob_cube_029 = bpy.data.objects.new('Cube.029', me_cube_032)
ob_cube_028 = bpy.data.objects.new('Cube.028', me_cube_031)
ob_cube_027 = bpy.data.objects.new('Cube.027', me_cube_030)
ob_cube_026 = bpy.data.objects.new('Cube.026', me_cube_029)
ob_cube_025 = bpy.data.objects.new('Cube.025', me_cube_028)
ob_cube_024 = bpy.data.objects.new('Cube.024', me_cube_027)
ob_cube_023 = bpy.data.objects.new('Cube.023', me_cube_026)
ob_cube_022 = bpy.data.objects.new('Cube.022', me_cube_025)
ob_cube_021 = bpy.data.objects.new('Cube.021', me_cube_024)
ob_cube_020 = bpy.data.objects.new('Cube.020', me_cube_023)
ob_cube_018 = bpy.data.objects.new('Cube.018', me_cube_022)
ob_cube_019 = bpy.data.objects.new('Cube.019', me_cube_021)
ob_cube_017 = bpy.data.objects.new('Cube.017', me_cube_018)
ob_cube_016 = bpy.data.objects.new('Cube.016', me_cube_017)
ob_cube_015 = bpy.data.objects.new('Cube.015', me_cube_016)
ob_cube_014 = bpy.data.objects.new('Cube.014', me_cube_015)
ob_cube_013 = bpy.data.objects.new('Cube.013', me_cube_014)
ob_cube_012 = bpy.data.objects.new('Cube.012', me_cube_013)
ob_cube_011 = bpy.data.objects.new('Cube.011', me_cube_012)
ob_cube_010 = bpy.data.objects.new('Cube.010', me_cube_011)
ob_cube_009 = bpy.data.objects.new('Cube.009', me_cube_010)
ob_cube_008 = bpy.data.objects.new('Cube.008', me_cube_009)
ob_cube_007 = bpy.data.objects.new('Cube.007', me_cube_007)
ob_cube_006 = bpy.data.objects.new('Cube.006', me_cube_006)
ob_cube_005 = bpy.data.objects.new('Cube.005', me_cube_005)
ob_cube_004 = bpy.data.objects.new('Cube.004', me_cube_004)
ob_cube_003 = bpy.data.objects.new('Cube.003', me_cube_003)
ob_cube_002 = bpy.data.objects.new('Cube.002', me_cube_002)
ob_cube_001 = bpy.data.objects.new('Cube.001', me_cube_001)
ob_plane = bpy.data.objects.new('Plane', me_plane)
ob_cube = bpy.data.objects.new('Cube', me_cube)

# ---- transforms, parenting, visibility, modifiers, constraints
ob_empty_006.location = (-13.0, -14.0, 0.0)
ob_empty_006.empty_image_offset = (0.0, 0.0)
ob_empty_006.lineart.crease_threshold = 0.0
ob_empty_005.location = (-13.0, 6.0, 0.0)
ob_empty_005.empty_image_offset = (0.0, 0.0)
ob_empty_005.lineart.crease_threshold = 0.0
ob_empty_004.location = (-13.0, 0.0, 0.0)
ob_empty_004.empty_image_offset = (0.0, 0.0)
ob_empty_004.lineart.crease_threshold = 0.0
ob_empty_003.location = (-2.0, 0.0, 0.0)
ob_empty_003.empty_image_offset = (0.0, 0.0)
ob_empty_003.lineart.crease_threshold = 0.0
ob_empty_002.location = (7.0, 12.0, 0.0)
ob_empty_002.empty_image_offset = (0.0, 0.0)
ob_empty_002.lineart.crease_threshold = 0.0
ob_empty_001.location = (7.0, 0.0, 0.0)
ob_empty_001.empty_image_offset = (0.0, 0.0)
ob_empty_001.lineart.crease_threshold = 0.0
ob_spawn.location = (18.0, 0.0, 0.0)
ob_spawn.empty_image_offset = (0.0, 0.0)
ob_spawn.lineart.crease_threshold = 0.0
ob_cube_034.location = (0.0, 0.0, 0.0)
ob_cube_034.lineart.crease_threshold = 0.0
ob_cube_033.location = (2.0, -11.0, 0.0)
ob_cube_033.lineart.crease_threshold = 0.0
ob_cube_032.location = (-2.0, -10.99, 0.0)
ob_cube_032.lineart.crease_threshold = 0.0
ob_cube_031.location = (-5.0, -10.99, 0.0)
ob_cube_031.lineart.crease_threshold = 0.0
ob_cube_030.location = (-2.0, -17.89, 0.0)
ob_cube_030.lineart.crease_threshold = 0.0
ob_cube_029.location = (2.0, -18.0, 0.0)
ob_cube_029.lineart.crease_threshold = 0.0
ob_cube_028.location = (-2.0, -17.89, 0.0)
ob_cube_028.lineart.crease_threshold = 0.0
ob_cube_027.location = (-6.0, -18.0, 0.0)
ob_cube_027.lineart.crease_threshold = 0.0
ob_cube_026.location = (-10.0, -17.89, 0.0)
ob_cube_026.lineart.crease_threshold = 0.0
ob_cube_025.location = (-9.0, -11.0, 0.0)
ob_cube_025.lineart.crease_threshold = 0.0
ob_cube_024.location = (-13.0, 9.0, 0.0)
ob_cube_024.lineart.crease_threshold = 0.0
ob_cube_023.location = (10.0, 11.0, 0.0)
ob_cube_023.lineart.crease_threshold = 0.0
ob_cube_022.location = (4.0, 11.0, 0.0)
ob_cube_022.lineart.crease_threshold = 0.0
ob_cube_021.location = (7.0, 15.0, 0.0)
ob_cube_021.lineart.crease_threshold = 0.0
ob_cube_020.location = (15.0, 11.0, 0.0)
ob_cube_020.lineart.crease_threshold = 0.0
ob_cube_018.location = (-4.0, 12.0, 0.0)
ob_cube_018.lineart.crease_threshold = 0.0
ob_cube_019.location = (0.0, -18.0, 0.0)
ob_cube_019.lineart.crease_threshold = 0.0
ob_cube_017.location = (-16.0, -2.89, 0.0)
ob_cube_017.lineart.crease_threshold = 0.0
ob_cube_016.location = (-16.0, 4.0, 0.0)
ob_cube_016.rotation_euler = (0.0, -0.0, 1.571)
ob_cube_016.lineart.crease_threshold = 0.0
ob_cube_015.location = (-10.0, 4.0, 0.0)
ob_cube_015.lineart.crease_threshold = 0.0
ob_cube_014.location = (1.0, 3.0, 0.0)
ob_cube_014.lineart.crease_threshold = 0.0
ob_cube_013.location = (-6.0, 3.0, 0.0)
ob_cube_013.lineart.crease_threshold = 0.0
ob_cube_012.location = (-2.0, 3.0, 0.0)
ob_cube_012.lineart.crease_threshold = 0.0
ob_cube_011.location = (10.0, 7.0, 0.0)
ob_cube_011.rotation_euler = (0.0, -0.0, 1.571)
ob_cube_011.lineart.crease_threshold = 0.0
ob_cube_010.location = (4.0, 7.0, 0.0)
ob_cube_010.rotation_euler = (0.0, -0.0, 1.571)
ob_cube_010.lineart.crease_threshold = 0.0
ob_cube_009.location = (-5.0, -3.0, 0.0)
ob_cube_009.lineart.crease_threshold = 0.0
ob_cube_008.location = (-9.0, -3.0, 0.0)
ob_cube_008.lineart.crease_threshold = 0.0
ob_cube_007.location = (2.0, -3.0, 0.0)
ob_cube_007.lineart.crease_threshold = 0.0
ob_cube_006.location = (7.0, -3.0, 0.0)
ob_cube_006.lineart.crease_threshold = 0.0
ob_cube_005.location = (-2.0, -3.0, 0.0)
ob_cube_005.lineart.crease_threshold = 0.0
ob_cube_004.location = (4.0, 3.0, 0.0)
ob_cube_004.lineart.crease_threshold = 0.0
ob_cube_003.location = (10.5, 3.0, 0.0)
ob_cube_003.lineart.crease_threshold = 0.0
ob_cube_002.location = (14.0, 3.0, 0.0)
ob_cube_002.lineart.crease_threshold = 0.0
ob_cube_001.location = (12.0, -3.0, 0.0)
ob_cube_001.lineart.crease_threshold = 0.0
ob_plane.location = (0.0, 0.0, 0.0)
ob_plane.lineart.crease_threshold = 0.0
ob_cube.location = (0.0, 0.0, 0.0)
ob_cube.lock_rotations_4d = False
ob_cube.empty_display_type = 'ARROWS'
ob_cube.lineart.crease_threshold = 0.0

# ---- collection membership
col_collection_1.objects.link(ob_empty_006)
col_collection_1.objects.link(ob_empty_005)
col_collection_1.objects.link(ob_empty_004)
col_collection_1.objects.link(ob_empty_003)
col_collection_1.objects.link(ob_empty_002)
col_collection_1.objects.link(ob_empty_001)
col_collection_1.objects.link(ob_spawn)
col_collection_1.objects.link(ob_cube_034)
col_collection_1.objects.link(ob_cube_033)
col_collection_1.objects.link(ob_cube_032)
col_collection_1.objects.link(ob_cube_031)
col_collection_1.objects.link(ob_cube_030)
col_collection_1.objects.link(ob_cube_029)
col_collection_1.objects.link(ob_cube_028)
col_collection_1.objects.link(ob_cube_027)
col_collection_1.objects.link(ob_cube_026)
col_collection_1.objects.link(ob_cube_025)
col_collection_1.objects.link(ob_cube_024)
col_collection_1.objects.link(ob_cube_023)
col_collection_1.objects.link(ob_cube_022)
col_collection_1.objects.link(ob_cube_021)
col_collection_1.objects.link(ob_cube_020)
col_collection_1.objects.link(ob_cube_018)
col_collection_1.objects.link(ob_cube_019)
col_collection_1.objects.link(ob_cube_017)
col_collection_1.objects.link(ob_cube_016)
col_collection_1.objects.link(ob_cube_015)
col_collection_1.objects.link(ob_cube_014)
col_collection_1.objects.link(ob_cube_013)
col_collection_1.objects.link(ob_cube_012)
col_collection_1.objects.link(ob_cube_011)
col_collection_1.objects.link(ob_cube_010)
col_collection_1.objects.link(ob_cube_009)
col_collection_1.objects.link(ob_cube_008)
col_collection_1.objects.link(ob_cube_007)
col_collection_1.objects.link(ob_cube_006)
col_collection_1.objects.link(ob_cube_005)
col_collection_1.objects.link(ob_cube_004)
col_collection_1.objects.link(ob_cube_003)
col_collection_1.objects.link(ob_cube_002)
col_collection_1.objects.link(ob_cube_001)
col_collection_1.objects.link(ob_plane)
col_collection_1.objects.link(ob_cube)

# ---- scene / render settings (as saved in the file)
scene.frame_start = 1; scene.frame_end = 250; scene.frame_set(1)
scene.render.engine = 'BLENDER_EEVEE_NEXT'
scene.render.resolution_percentage = 50
scene.render.dither_intensity = 0.0
scene.cycles.use_denoising = False
scene.cycles.samples = 10
scene.cycles.sampling_pattern = 'TABULATED_SOBOL'
scene.cycles.light_sampling_threshold = 0.0
scene.cycles.use_adaptive_sampling = False
scene.cycles.use_light_tree = False
scene.cycles.blur_glossy = 0.0
scene.cycles.pixel_filter_type = 'GAUSSIAN'
scene.cycles.sample_clamp_indirect = 0.0
scene.view_settings.view_transform = 'Standard'
bpy.context.view_layer.update()

# ---- added for rendering (the .blend has no active camera and no usable light): camera, sun
cam_auto = bpy.data.cameras.new('AutoCamera')
cam_auto.lens = 50.0
cam_auto.sensor_width = 36.0
cam_auto.clip_end = 1000.0
ob_auto_camera = bpy.data.objects.new('AutoCamera', cam_auto)
scene.collection.objects.link(ob_auto_camera)
ob_auto_camera.location = (54.9244, -65.9093, 51.9395)
ob_auto_camera.rotation_euler = (1.09748, -7.21219e-08, 0.694738)
scene.camera = ob_auto_camera
light_auto_sun = bpy.data.lights.new('AutoSun', 'SUN')
light_auto_sun.energy = 3.0
light_auto_sun.angle = 0.0523599
ob_auto_sun = bpy.data.objects.new('AutoSun', light_auto_sun)
scene.collection.objects.link(ob_auto_sun)
ob_auto_sun.rotation_euler = (0.872665, 0.174533, 0.523599)
bpy.context.view_layer.update()
